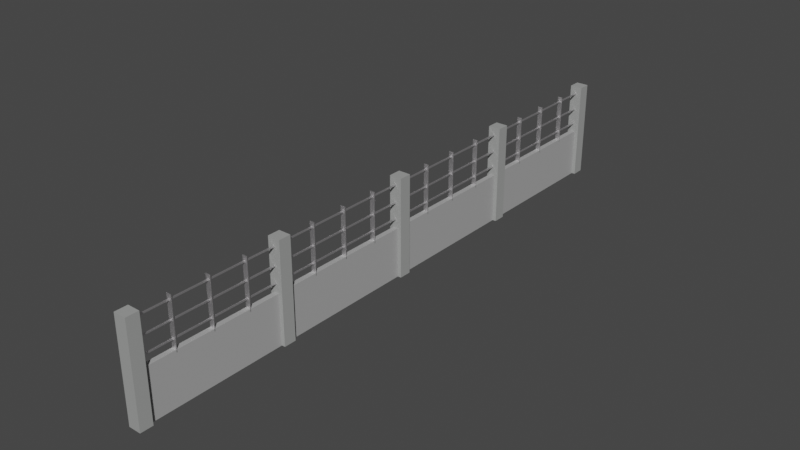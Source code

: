 # Source: Pagar_Beton_pendek.blend  (saved by Blender 3.6.13; exported with 4.5.12 LTS)
import bpy
from mathutils import Matrix  # noqa: F401  (used for matrix-valued properties, if any)

bpy.ops.wm.read_factory_settings(use_empty=True)
scene = bpy.context.scene
scene.name = 'Scene'

# ---- collections
col_collection = bpy.data.collections.new('Collection'); scene.collection.children.link(col_collection)

# ---- materials (node trees are filled in below, after node groups)
mat_tiang_beton = bpy.data.materials.new('Tiang beton')
mat_material_001 = bpy.data.materials.new('Material.001')
mat_material_002 = bpy.data.materials.new('Material.002')

# ---- material node trees
mat_tiang_beton.use_nodes = True; mat_tiang_beton.node_tree.nodes.clear()
_N = mat_tiang_beton.node_tree.nodes; _L = mat_tiang_beton.node_tree.links
n0 = _N.new('ShaderNodeBsdfPrincipled'); n0.name = 'Principled BSDF'; n0.location = (10, 300)
n0.distribution = 'GGX'
n0.subsurface_method = 'RANDOM_WALK_SKIN'
n0.inputs[0].default_value = (0.3556, 0.3627, 0.3556, 1.0)
n0.inputs[3].default_value = 1.45
n0.inputs[27].default_value = (0.0, 0.0, 0.0, 1.0)
n0.inputs[28].default_value = 1.0
n1 = _N.new('ShaderNodeOutputMaterial'); n1.name = 'Material Output'; n1.location = (300, 300)
_L.new(n0.outputs[0], n1.inputs[0])
n1.is_active_output = True
mat_material_001.use_nodes = True; mat_material_001.node_tree.nodes.clear()
_N = mat_material_001.node_tree.nodes; _L = mat_material_001.node_tree.links
n0 = _N.new('ShaderNodeBsdfPrincipled'); n0.name = 'Principled BSDF'; n0.location = (10, 300)
n0.distribution = 'GGX'
n0.subsurface_method = 'RANDOM_WALK_SKIN'
n0.inputs[0].default_value = (0.3968, 0.3968, 0.3968, 1.0)
n0.inputs[3].default_value = 1.45
n0.inputs[27].default_value = (0.0, 0.0, 0.0, 1.0)
n0.inputs[28].default_value = 1.0
n1 = _N.new('ShaderNodeOutputMaterial'); n1.name = 'Material Output'; n1.location = (300, 300)
_L.new(n0.outputs[0], n1.inputs[0])
n1.is_active_output = True
mat_material_002.use_nodes = True; mat_material_002.node_tree.nodes.clear()
_N = mat_material_002.node_tree.nodes; _L = mat_material_002.node_tree.links
n0 = _N.new('ShaderNodeBsdfPrincipled'); n0.name = 'Principled BSDF'; n0.location = (10, 300)
n0.distribution = 'GGX'
n0.subsurface_method = 'RANDOM_WALK_SKIN'
n0.inputs[0].default_value = (1.0, 0.9771, 1.0, 1.0)
n0.inputs[1].default_value = 1.0
n0.inputs[3].default_value = 1.45
n0.inputs[27].default_value = (0.0, 0.0, 0.0, 1.0)
n0.inputs[28].default_value = 1.0
n1 = _N.new('ShaderNodeOutputMaterial'); n1.name = 'Material Output'; n1.location = (300, 300)
_L.new(n0.outputs[0], n1.inputs[0])
n1.is_active_output = True

# ---- world
world_world = bpy.data.worlds.new('World'); scene.world = world_world
world_world.use_nodes = True; world_world.node_tree.nodes.clear()
_N = world_world.node_tree.nodes; _L = world_world.node_tree.links
n0 = _N.new('ShaderNodeOutputWorld'); n0.name = 'World Output'; n0.location = (300, 300)
n1 = _N.new('ShaderNodeBackground'); n1.name = 'Background'; n1.location = (10, 300)
n1.inputs[0].default_value = (0.05088, 0.05088, 0.05088, 1.0)
_L.new(n1.outputs[0], n0.inputs[0])
n0.is_active_output = True
world_world.color = (0.05088, 0.05088, 0.05088)
world_world.use_sun_shadow = False
world_world.sun_shadow_jitter_overblur = 0.0

# ---- meshes
me_cube_001 = bpy.data.meshes.new('Cube.001')
me_cube_001.from_pydata([(-1.0, -1.0, -1.0), (-1.0, -1.0, 1.0), (-1.0, 1.0, -1.0), (-1.0, 1.0, 1.0), (1.0, -1.0, -1.0), (1.0, -1.0, 1.0), (1.0, 1.0, -1.0), (1.0, 1.0, 1.0)], [], [(0, 1, 3, 2), (2, 3, 7, 6), (6, 7, 5, 4), (4, 5, 1, 0), (2, 6, 4, 0), (7, 3, 1, 5)])
_uv = me_cube_001.uv_layers.new(name='UVMap')
_uv.uv.foreach_set('vector', [0.375, 0.0, 0.625, 0.0, 0.625, 0.25, 0.375, 0.25, 0.375, 0.25, 0.625, 0.25, 0.625, 0.5, 0.375, 0.5, 0.375, 0.5, 0.625, 0.5, 0.625, 0.75, 0.375, 0.75, 0.375, 0.75, 0.625, 0.75, 0.625, 1.0, 0.375, 1.0, 0.125, 0.5, 0.375, 0.5, 0.375, 0.75, 0.125, 0.75, 0.625, 0.5, 0.875, 0.5, 0.875, 0.75, 0.625, 0.75])
me_cube_001.materials.append(mat_tiang_beton)
me_cube_001.update()
me_cube_002 = bpy.data.meshes.new('Cube.002')
me_cube_002.from_pydata([(-1.0, -1.0, -1.0), (-1.0, -1.0, 1.0), (-1.0, 1.0, -1.0), (-1.0, 1.0, 1.0), (1.0, -1.0, -1.0), (1.0, -1.0, 1.0), (1.0, 1.0, -1.0), (1.0, 1.0, 1.0)], [], [(0, 1, 3, 2), (2, 3, 7, 6), (6, 7, 5, 4), (4, 5, 1, 0), (2, 6, 4, 0), (7, 3, 1, 5)])
_uv = me_cube_002.uv_layers.new(name='UVMap')
_uv.uv.foreach_set('vector', [0.375, 0.0, 0.625, 0.0, 0.625, 0.25, 0.375, 0.25, 0.375, 0.25, 0.625, 0.25, 0.625, 0.5, 0.375, 0.5, 0.375, 0.5, 0.625, 0.5, 0.625, 0.75, 0.375, 0.75, 0.375, 0.75, 0.625, 0.75, 0.625, 1.0, 0.375, 1.0, 0.125, 0.5, 0.375, 0.5, 0.375, 0.75, 0.125, 0.75, 0.625, 0.5, 0.875, 0.5, 0.875, 0.75, 0.625, 0.75])
me_cube_002.materials.append(mat_tiang_beton)
me_cube_002.update()
me_cube_003 = bpy.data.meshes.new('Cube.003')
me_cube_003.from_pydata([(-1.0, -1.0, -1.0), (-1.0, -1.0, 1.0), (-1.0, 1.0, -1.0), (-1.0, 1.0, 1.0), (1.0, -1.0, -1.0), (1.0, -1.0, 1.0), (1.0, 1.0, -1.0), (1.0, 1.0, 1.0)], [], [(0, 1, 3, 2), (2, 3, 7, 6), (6, 7, 5, 4), (4, 5, 1, 0), (2, 6, 4, 0), (7, 3, 1, 5)])
_uv = me_cube_003.uv_layers.new(name='UVMap')
_uv.uv.foreach_set('vector', [0.375, 0.0, 0.625, 0.0, 0.625, 0.25, 0.375, 0.25, 0.375, 0.25, 0.625, 0.25, 0.625, 0.5, 0.375, 0.5, 0.375, 0.5, 0.625, 0.5, 0.625, 0.75, 0.375, 0.75, 0.375, 0.75, 0.625, 0.75, 0.625, 1.0, 0.375, 1.0, 0.125, 0.5, 0.375, 0.5, 0.375, 0.75, 0.125, 0.75, 0.625, 0.5, 0.875, 0.5, 0.875, 0.75, 0.625, 0.75])
me_cube_003.materials.append(mat_tiang_beton)
me_cube_003.update()
me_cube_007 = bpy.data.meshes.new('Cube.007')
me_cube_007.from_pydata([(-1.0, -1.0, -1.0), (-1.0, -1.0, 1.0), (-1.0, 1.0, -1.0), (-1.0, 1.0, 1.0), (1.0, -1.0, -1.0), (1.0, -1.0, 1.0), (1.0, 1.0, -1.0), (1.0, 1.0, 1.0)], [], [(0, 1, 3, 2), (2, 3, 7, 6), (6, 7, 5, 4), (4, 5, 1, 0), (2, 6, 4, 0), (7, 3, 1, 5)])
_uv = me_cube_007.uv_layers.new(name='UVMap')
_uv.uv.foreach_set('vector', [0.375, 0.0, 0.625, 0.0, 0.625, 0.25, 0.375, 0.25, 0.375, 0.25, 0.625, 0.25, 0.625, 0.5, 0.375, 0.5, 0.375, 0.5, 0.625, 0.5, 0.625, 0.75, 0.375, 0.75, 0.375, 0.75, 0.625, 0.75, 0.625, 1.0, 0.375, 1.0, 0.125, 0.5, 0.375, 0.5, 0.375, 0.75, 0.125, 0.75, 0.625, 0.5, 0.875, 0.5, 0.875, 0.75, 0.625, 0.75])
me_cube_007.materials.append(mat_material_001)
me_cube_007.update()
me_cube_010 = bpy.data.meshes.new('Cube.010')
me_cube_010.from_pydata([(-1.0, -1.0, -1.0), (-1.0, -1.0, 1.0), (-1.0, 1.0, -1.0), (-1.0, 1.0, 1.0), (1.0, -1.0, -1.0), (1.0, -1.0, 1.0), (1.0, 1.0, -1.0), (1.0, 1.0, 1.0)], [], [(0, 1, 3, 2), (2, 3, 7, 6), (6, 7, 5, 4), (4, 5, 1, 0), (2, 6, 4, 0), (7, 3, 1, 5)])
_uv = me_cube_010.uv_layers.new(name='UVMap')
_uv.uv.foreach_set('vector', [0.375, 0.0, 0.625, 0.0, 0.625, 0.25, 0.375, 0.25, 0.375, 0.25, 0.625, 0.25, 0.625, 0.5, 0.375, 0.5, 0.375, 0.5, 0.625, 0.5, 0.625, 0.75, 0.375, 0.75, 0.375, 0.75, 0.625, 0.75, 0.625, 1.0, 0.375, 1.0, 0.125, 0.5, 0.375, 0.5, 0.375, 0.75, 0.125, 0.75, 0.625, 0.5, 0.875, 0.5, 0.875, 0.75, 0.625, 0.75])
me_cube_010.materials.append(mat_material_002)
me_cube_010.update()
me_cube_011 = bpy.data.meshes.new('Cube.011')
me_cube_011.from_pydata([(-1.0, -1.0, -1.0), (-1.0, -1.0, 1.0), (-1.0, 1.0, -1.0), (-1.0, 1.0, 1.0), (1.0, -1.0, -1.0), (1.0, -1.0, 1.0), (1.0, 1.0, -1.0), (1.0, 1.0, 1.0)], [], [(0, 1, 3, 2), (2, 3, 7, 6), (6, 7, 5, 4), (4, 5, 1, 0), (2, 6, 4, 0), (7, 3, 1, 5)])
_uv = me_cube_011.uv_layers.new(name='UVMap')
_uv.uv.foreach_set('vector', [0.375, 0.0, 0.625, 0.0, 0.625, 0.25, 0.375, 0.25, 0.375, 0.25, 0.625, 0.25, 0.625, 0.5, 0.375, 0.5, 0.375, 0.5, 0.625, 0.5, 0.625, 0.75, 0.375, 0.75, 0.375, 0.75, 0.625, 0.75, 0.625, 1.0, 0.375, 1.0, 0.125, 0.5, 0.375, 0.5, 0.375, 0.75, 0.125, 0.75, 0.625, 0.5, 0.875, 0.5, 0.875, 0.75, 0.625, 0.75])
me_cube_011.materials.append(mat_material_002)
me_cube_011.update()
me_cube_012 = bpy.data.meshes.new('Cube.012')
me_cube_012.from_pydata([(-1.0, -1.0, -1.0), (-1.0, -1.0, 1.0), (-1.0, 1.0, -1.0), (-1.0, 1.0, 1.0), (1.0, -1.0, -1.0), (1.0, -1.0, 1.0), (1.0, 1.0, -1.0), (1.0, 1.0, 1.0)], [], [(0, 1, 3, 2), (2, 3, 7, 6), (6, 7, 5, 4), (4, 5, 1, 0), (2, 6, 4, 0), (7, 3, 1, 5)])
_uv = me_cube_012.uv_layers.new(name='UVMap')
_uv.uv.foreach_set('vector', [0.375, 0.0, 0.625, 0.0, 0.625, 0.25, 0.375, 0.25, 0.375, 0.25, 0.625, 0.25, 0.625, 0.5, 0.375, 0.5, 0.375, 0.5, 0.625, 0.5, 0.625, 0.75, 0.375, 0.75, 0.375, 0.75, 0.625, 0.75, 0.625, 1.0, 0.375, 1.0, 0.125, 0.5, 0.375, 0.5, 0.375, 0.75, 0.125, 0.75, 0.625, 0.5, 0.875, 0.5, 0.875, 0.75, 0.625, 0.75])
me_cube_012.materials.append(mat_material_002)
me_cube_012.update()
me_cube_013 = bpy.data.meshes.new('Cube.013')
me_cube_013.from_pydata([(-1.0, -1.0, -1.0), (-1.0, -1.0, 1.0), (-1.0, 1.0, -1.0), (-1.0, 1.0, 1.0), (1.0, -1.0, -1.0), (1.0, -1.0, 1.0), (1.0, 1.0, -1.0), (1.0, 1.0, 1.0), (-1.0, 149.0, -1.0), (-1.0, 149.0, 1.0), (-1.0, 151.0, -1.0), (-1.0, 151.0, 1.0), (1.0, 149.0, -1.0), (1.0, 149.0, 1.0), (1.0, 151.0, -1.0), (1.0, 151.0, 1.0), (-1.0, -151.0, -1.0), (-1.0, -151.0, 1.0), (-1.0, -149.0, -1.0), (-1.0, -149.0, 1.0), (1.0, -151.0, -1.0), (1.0, -151.0, 1.0), (1.0, -149.0, -1.0), (1.0, -149.0, 1.0)], [], [(0, 1, 3, 2), (2, 3, 7, 6), (6, 7, 5, 4), (4, 5, 1, 0), (2, 6, 4, 0), (7, 3, 1, 5), (8, 9, 11, 10), (10, 11, 15, 14), (14, 15, 13, 12), (12, 13, 9, 8), (10, 14, 12, 8), (15, 11, 9, 13), (16, 17, 19, 18), (18, 19, 23, 22), (22, 23, 21, 20), (20, 21, 17, 16), (18, 22, 20, 16), (23, 19, 17, 21)])
_uv = me_cube_013.uv_layers.new(name='UVMap')
_uv.uv.foreach_set('vector', [0.375, 0.0, 0.625, 0.0, 0.625, 0.25, 0.375, 0.25, 0.375, 0.25, 0.625, 0.25, 0.625, 0.5, 0.375, 0.5, 0.375, 0.5, 0.625, 0.5, 0.625, 0.75, 0.375, 0.75, 0.375, 0.75, 0.625, 0.75, 0.625, 1.0, 0.375, 1.0, 0.125, 0.5, 0.375, 0.5, 0.375, 0.75, 0.125, 0.75, 0.625, 0.5, 0.875, 0.5, 0.875, 0.75, 0.625, 0.75, 0.375, 0.0, 0.625, 0.0, 0.625, 0.25, 0.375, 0.25, 0.375, 0.25, 0.625, 0.25, 0.625, 0.5, 0.375, 0.5, 0.375, 0.5, 0.625, 0.5, 0.625, 0.75, 0.375, 0.75, 0.375, 0.75, 0.625, 0.75, 0.625, 1.0, 0.375, 1.0, 0.125, 0.5, 0.375, 0.5, 0.375, 0.75, 0.125, 0.75, 0.625, 0.5, 0.875, 0.5, 0.875, 0.75, 0.625, 0.75, 0.375, 0.0, 0.625, 0.0, 0.625, 0.25, 0.375, 0.25, 0.375, 0.25, 0.625, 0.25, 0.625, 0.5, 0.375, 0.5, 0.375, 0.5, 0.625, 0.5, 0.625, 0.75, 0.375, 0.75, 0.375, 0.75, 0.625, 0.75, 0.625, 1.0, 0.375, 1.0, 0.125, 0.5, 0.375, 0.5, 0.375, 0.75, 0.125, 0.75, 0.625, 0.5, 0.875, 0.5, 0.875, 0.75, 0.625, 0.75])
me_cube_013.materials.append(mat_material_002)
me_cube_013.update()
me_cube_016 = bpy.data.meshes.new('Cube.016')
me_cube_016.from_pydata([(-1.0, -1.0, -1.0), (-1.0, -1.0, 1.0), (-1.0, 1.0, -1.0), (-1.0, 1.0, 1.0), (1.0, -1.0, -1.0), (1.0, -1.0, 1.0), (1.0, 1.0, -1.0), (1.0, 1.0, 1.0), (-1.0, 299.0, -1.0), (-1.0, 299.0, 1.0), (-1.0, 301.0, -1.0), (-1.0, 301.0, 1.0), (1.0, 299.0, -1.0), (1.0, 299.0, 1.0), (1.0, 301.0, -1.0), (1.0, 301.0, 1.0), (-1.0, 149.0, -1.0), (-1.0, 149.0, 1.0), (-1.0, 151.0, -1.0), (-1.0, 151.0, 1.0), (1.0, 149.0, -1.0), (1.0, 149.0, 1.0), (1.0, 151.0, -1.0), (1.0, 151.0, 1.0)], [], [(0, 1, 3, 2), (2, 3, 7, 6), (6, 7, 5, 4), (4, 5, 1, 0), (2, 6, 4, 0), (7, 3, 1, 5), (8, 9, 11, 10), (10, 11, 15, 14), (14, 15, 13, 12), (12, 13, 9, 8), (10, 14, 12, 8), (15, 11, 9, 13), (16, 17, 19, 18), (18, 19, 23, 22), (22, 23, 21, 20), (20, 21, 17, 16), (18, 22, 20, 16), (23, 19, 17, 21)])
_uv = me_cube_016.uv_layers.new(name='UVMap')
_uv.uv.foreach_set('vector', [0.375, 0.0, 0.625, 0.0, 0.625, 0.25, 0.375, 0.25, 0.375, 0.25, 0.625, 0.25, 0.625, 0.5, 0.375, 0.5, 0.375, 0.5, 0.625, 0.5, 0.625, 0.75, 0.375, 0.75, 0.375, 0.75, 0.625, 0.75, 0.625, 1.0, 0.375, 1.0, 0.125, 0.5, 0.375, 0.5, 0.375, 0.75, 0.125, 0.75, 0.625, 0.5, 0.875, 0.5, 0.875, 0.75, 0.625, 0.75, 0.375, 0.0, 0.625, 0.0, 0.625, 0.25, 0.375, 0.25, 0.375, 0.25, 0.625, 0.25, 0.625, 0.5, 0.375, 0.5, 0.375, 0.5, 0.625, 0.5, 0.625, 0.75, 0.375, 0.75, 0.375, 0.75, 0.625, 0.75, 0.625, 1.0, 0.375, 1.0, 0.125, 0.5, 0.375, 0.5, 0.375, 0.75, 0.125, 0.75, 0.625, 0.5, 0.875, 0.5, 0.875, 0.75, 0.625, 0.75, 0.375, 0.0, 0.625, 0.0, 0.625, 0.25, 0.375, 0.25, 0.375, 0.25, 0.625, 0.25, 0.625, 0.5, 0.375, 0.5, 0.375, 0.5, 0.625, 0.5, 0.625, 0.75, 0.375, 0.75, 0.375, 0.75, 0.625, 0.75, 0.625, 1.0, 0.375, 1.0, 0.125, 0.5, 0.375, 0.5, 0.375, 0.75, 0.125, 0.75, 0.625, 0.5, 0.875, 0.5, 0.875, 0.75, 0.625, 0.75])
me_cube_016.materials.append(mat_material_002)
me_cube_016.update()

# ---- objects
ob_cube = bpy.data.objects.new('Cube', me_cube_001)
ob_cube_001 = bpy.data.objects.new('Cube.001', me_cube_002)
ob_cube_002 = bpy.data.objects.new('Cube.002', me_cube_003)
ob_cube_003 = bpy.data.objects.new('Cube.003', me_cube_007)
ob_cube_006 = bpy.data.objects.new('Cube.006', me_cube_010)
ob_cube_007 = bpy.data.objects.new('Cube.007', me_cube_011)
ob_cube_008 = bpy.data.objects.new('Cube.008', me_cube_012)
ob_cube_009 = bpy.data.objects.new('Cube.009', me_cube_013)
ob_cube_012 = bpy.data.objects.new('Cube.012', me_cube_016)

# ---- transforms, parenting, visibility, modifiers, constraints
ob_cube.location = (0.0, 0.0, 2.0)
ob_cube.scale = (0.25, 0.25, 2.0)
ob_cube_001.location = (0.0, 6.0, 2.0)
ob_cube_001.scale = (0.25, 0.25, 2.0)
_m = ob_cube_001.modifiers.new('Mirror', 'MIRROR')
_m.use_axis = (False, True, False)
_m.mirror_object = ob_cube_003
ob_cube_002.location = (0.0, 12.0, 2.0)
ob_cube_002.scale = (0.25, 0.25, 2.0)
_m = ob_cube_002.modifiers.new('Mirror', 'MIRROR')
_m.use_axis = (False, True, False)
_m.mirror_object = ob_cube_003
ob_cube_003.location = (0.0, 0.0, 0.9927)
ob_cube_003.scale = (0.1, 12.0, 1.0)
ob_cube_006.location = (5.821e-11, -0.09899, 3.7)
ob_cube_006.scale = (0.025, 12.0, 0.025)
ob_cube_007.location = (5.821e-11, -0.09899, 2.35)
ob_cube_007.scale = (0.025, 12.0, 0.025)
ob_cube_008.location = (5.821e-11, -0.09899, 3.0)
ob_cube_008.scale = (0.025, 12.0, 0.025)
ob_cube_009.location = (0.0, 3.0, 2.895)
ob_cube_009.scale = (0.1, 0.01, 1.0)
_m = ob_cube_009.modifiers.new('Mirror', 'MIRROR')
_m.use_axis = (False, True, False)
_m.mirror_object = ob_cube_003
ob_cube_012.location = (0.0, 7.5, 2.895)
ob_cube_012.scale = (0.1, 0.01, 1.0)
_m = ob_cube_012.modifiers.new('Mirror', 'MIRROR')
_m.use_axis = (False, True, False)
_m.mirror_object = ob_cube_003

# ---- collection membership
col_collection.objects.link(ob_cube)
col_collection.objects.link(ob_cube_001)
col_collection.objects.link(ob_cube_002)
col_collection.objects.link(ob_cube_003)
col_collection.objects.link(ob_cube_006)
col_collection.objects.link(ob_cube_007)
col_collection.objects.link(ob_cube_008)
col_collection.objects.link(ob_cube_009)
col_collection.objects.link(ob_cube_012)

# ---- scene / render settings (as saved in the file)
scene.frame_start = 1; scene.frame_end = 250; scene.frame_set(1)
scene.render.engine = 'CYCLES'
scene.cycles.shading_system = True
scene.cycles.sampling_pattern = 'TABULATED_SOBOL'
scene.view_settings.view_transform = 'Filmic'
bpy.context.view_layer.update()

# ---- added for rendering (the .blend has no active camera and no usable light): camera, sun
cam_auto = bpy.data.cameras.new('AutoCamera')
cam_auto.lens = 50.0
cam_auto.sensor_width = 36.0
cam_auto.clip_end = 1000.0
ob_auto_camera = bpy.data.objects.new('AutoCamera', cam_auto)
scene.collection.objects.link(ob_auto_camera)
ob_auto_camera.location = (22.9739, -27.5686, 20.3755)
ob_auto_camera.rotation_euler = (1.09748, -7.21219e-08, 0.694738)
scene.camera = ob_auto_camera
light_auto_sun = bpy.data.lights.new('AutoSun', 'SUN')
light_auto_sun.energy = 3.0
light_auto_sun.angle = 0.0523599
ob_auto_sun = bpy.data.objects.new('AutoSun', light_auto_sun)
scene.collection.objects.link(ob_auto_sun)
ob_auto_sun.rotation_euler = (0.872665, 0.174533, 0.523599)
bpy.context.view_layer.update()
